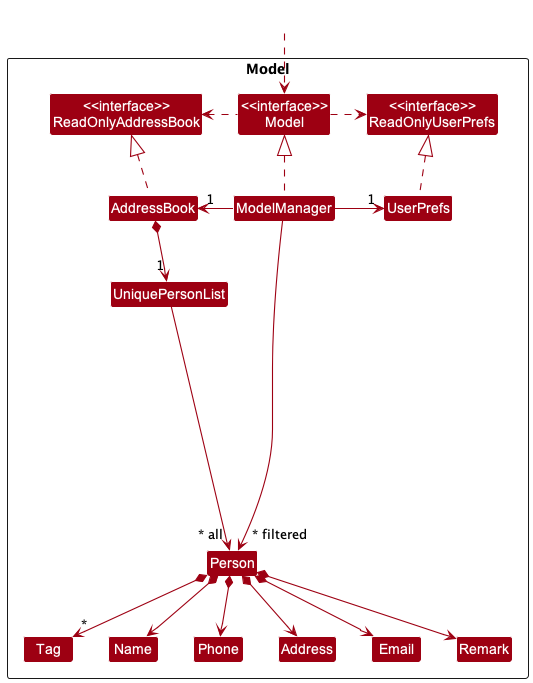

The diagram above was rendered by PlantUML. Its source (embedded in the PNG):
@startuml
!include style.puml
skinparam arrowThickness 1.1
skinparam arrowColor MODEL_COLOR
skinparam classBackgroundColor MODEL_COLOR

Package Model <<Rectangle>>{
Class "<<interface>>\nReadOnlyAddressBook" as ReadOnlyAddressBook
Class "<<interface>>\nReadOnlyUserPrefs" as ReadOnlyUserPrefs
Class "<<interface>>\nModel" as Model
Class AddressBook
Class ModelManager
Class UserPrefs

Class UniquePersonList
Class Person
Class Address
Class Email
Class Name
Class Phone
Class Remark
Class Tag
}

Class HiddenOutside #FFFFFF
HiddenOutside ..> Model

AddressBook .up.|> ReadOnlyAddressBook

ModelManager .up.|> Model
Model .right.> ReadOnlyUserPrefs
Model .left.> ReadOnlyAddressBook
ModelManager -left-> "1" AddressBook
ModelManager -right-> "1" UserPrefs
UserPrefs .up.|> ReadOnlyUserPrefs

AddressBook *--> "1" UniquePersonList
UniquePersonList -----> "~* all" Person
Person *--> Name
Person *--> Phone
Person *--> Email
Person *--> Address
Person *--> Remark
Person *--> "*" Tag

Tag -[hidden]right-> Name
Name -[hidden]right-> Phone
Phone -[hidden]right-> Address
Address -[hidden]right-> Email
Email -[hidden]right-> Remark

ModelManager -->"~* filtered" Person
@enduml